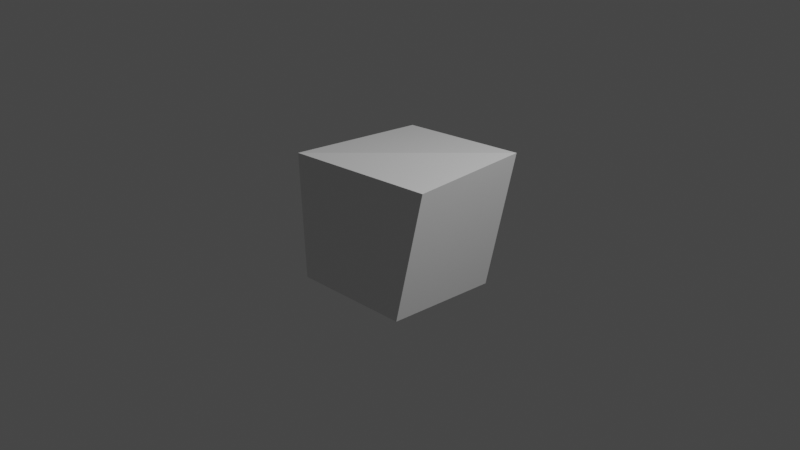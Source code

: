 # Source: rock.blend  (saved by Blender 2.92.15; exported with 4.5.12 LTS)
import bpy
from mathutils import Matrix  # noqa: F401  (used for matrix-valued properties, if any)

bpy.ops.wm.read_factory_settings(use_empty=True)
scene = bpy.context.scene
scene.name = 'Scene'

# ---- collections
col_collection = bpy.data.collections.new('Collection'); scene.collection.children.link(col_collection)

# ---- materials (node trees are filled in below, after node groups)
mat_material = bpy.data.materials.new('Material')
mat_material.alpha_threshold = 0.0
mat_material.use_transparent_shadow = False
mat_material.line_color = (0.0, 0.0, 0.0, 1.0)

# ---- material node trees
mat_material.use_nodes = True; mat_material.node_tree.nodes.clear()
_N = mat_material.node_tree.nodes; _L = mat_material.node_tree.links
n0 = _N.new('ShaderNodeOutputMaterial'); n0.name = 'Material Output'; n0.location = (300, 300)
n1 = _N.new('ShaderNodeBsdfPrincipled'); n1.name = 'Principled BSDF'; n1.location = (10, 300)
n1.distribution = 'GGX'
n1.subsurface_method = 'BURLEY'
n1.inputs[2].default_value = 0.4
n1.inputs[3].default_value = 1.45
n1.inputs[27].default_value = (0.0, 0.0, 0.0, 1.0)
n1.inputs[28].default_value = 1.0
_L.new(n1.outputs[0], n0.inputs[0])
n0.is_active_output = True

# ---- world
world_world = bpy.data.worlds.new('World'); scene.world = world_world
world_world.use_nodes = True; world_world.node_tree.nodes.clear()
_N = world_world.node_tree.nodes; _L = world_world.node_tree.links
n0 = _N.new('ShaderNodeOutputWorld'); n0.name = 'World Output'; n0.location = (300, 300)
n1 = _N.new('ShaderNodeBackground'); n1.name = 'Background'; n1.location = (10, 300)
n1.inputs[0].default_value = (0.05088, 0.05088, 0.05088, 1.0)
_L.new(n1.outputs[0], n0.inputs[0])
n0.is_active_output = True
world_world.color = (0.05088, 0.05088, 0.05088)
world_world.use_sun_shadow = False
world_world.sun_shadow_jitter_overblur = 0.0

# ---- cameras
cam_camera = bpy.data.cameras.new('Camera')
cam_camera.clip_end = 100.0
cam_camera.ortho_scale = 7.314

# ---- lights
light_light = bpy.data.lights.new('Light', 'POINT')
light_light.transmission_factor = 0.0
light_light.energy = 1000.0
light_light.shadow_soft_size = 0.1
light_light.shadow_maximum_resolution = 0.006
light_light.use_absolute_resolution = True

# ---- meshes
me_cube = bpy.data.meshes.new('Cube')
me_cube.from_pydata([(0.9082, 0.704, 0.7958), (0.6912, 0.5717, -0.6877), (0.9172, -0.5753, 0.7658), (0.7204, -0.7163, -0.5976), (-0.6482, 0.8061, 0.6156), (-0.7827, 0.7094, -0.4629), (-0.6428, -0.7536, 0.7428), (-0.582, -0.7515, -0.6229)], [], [(0, 4, 6, 2), (3, 2, 6, 7), (7, 6, 4, 5), (5, 1, 3, 7), (1, 0, 2, 3), (5, 4, 0, 1)])
_uv = me_cube.uv_layers.new(name='UVMap')
_uv.uv.foreach_set('vector', [0.625, 0.5, 0.875, 0.5, 0.875, 0.75, 0.625, 0.75, 0.375, 0.75, 0.625, 0.75, 0.625, 1.0, 0.375, 1.0, 0.375, 0.0, 0.625, 0.0, 0.625, 0.25, 0.375, 0.25, 0.125, 0.5, 0.375, 0.5, 0.375, 0.75, 0.125, 0.75, 0.375, 0.5, 0.625, 0.5, 0.625, 0.75, 0.375, 0.75, 0.375, 0.25, 0.625, 0.25, 0.625, 0.5, 0.375, 0.5])
me_cube.materials.append(mat_material)
me_cube.use_remesh_preserve_volume = False
me_cube.use_remesh_preserve_attributes = False
me_cube.use_mirror_vertex_groups = False
me_cube.update()

# ---- objects
ob_cube = bpy.data.objects.new('Cube', me_cube)
ob_light = bpy.data.objects.new('Light', light_light)
ob_camera = bpy.data.objects.new('Camera', cam_camera)

# ---- transforms, parenting, visibility, modifiers, constraints
ob_cube.location = (0.0, 0.0, 0.0)
ob_cube.lock_rotations_4d = False
ob_cube.empty_display_type = 'ARROWS'
ob_cube.lineart.crease_threshold = 0.0
ob_light.location = (4.076, 1.005, 5.904)
ob_light.rotation_euler = (0.6503, 0.05522, 1.866)
ob_light.lock_rotations_4d = False
ob_light.empty_display_type = 'ARROWS'
ob_light.color = (0.0, 0.0, 0.0, 0.0)
ob_light.lineart.crease_threshold = 0.0
ob_camera.location = (7.359, -6.926, 4.958)
ob_camera.rotation_euler = (1.109, 0.0, 0.8149)
ob_camera.lock_rotations_4d = False
ob_camera.empty_display_type = 'ARROWS'
ob_camera.color = (0.0, 0.0, 0.0, 0.0)
ob_camera.display_type = 'WIRE'
ob_camera.lineart.crease_threshold = 0.0

# ---- collection membership
col_collection.objects.link(ob_cube)
col_collection.objects.link(ob_light)
col_collection.objects.link(ob_camera)

# ---- scene / render settings (as saved in the file)
scene.camera = ob_camera
scene.frame_start = 1; scene.frame_end = 250; scene.frame_set(1)
scene.render.engine = 'BLENDER_EEVEE_NEXT'
scene.cycles.use_denoising = False
scene.cycles.samples = 128
scene.cycles.sampling_pattern = 'TABULATED_SOBOL'
scene.cycles.use_adaptive_sampling = False
scene.cycles.use_light_tree = False
scene.view_settings.view_transform = 'Filmic'
bpy.context.view_layer.update()
